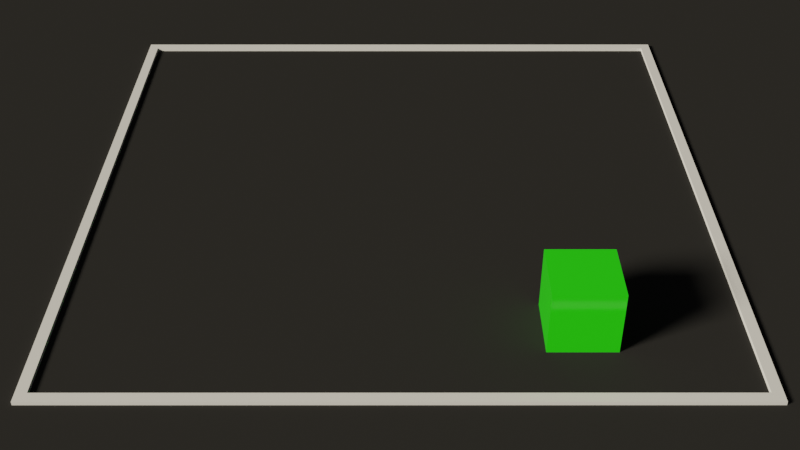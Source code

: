 # Source: voxel_editor.blend  (saved by Blender 2.80.44; exported with 4.5.12 LTS)
import bpy
from mathutils import Matrix  # noqa: F401  (used for matrix-valued properties, if any)

bpy.ops.wm.read_factory_settings(use_empty=True)
scene = bpy.context.scene
scene.name = 'Scene'

# ---- collections
col_collection = bpy.data.collections.new('Collection'); scene.collection.children.link(col_collection)

# ---- images (referenced by path relative to the original .blend; pixels are not part of the script)
import os
ASSET_DIR = os.environ.get("B2B_ASSET_DIR", "")  # directory of the original .blend (textures are referenced by path, not embedded)
HERE = os.path.dirname(os.path.abspath(__file__))  # packed textures are extracted next to this script under _unpacked/

def load_image(name, relpath, width, height, colorspace="sRGB"):
    """Load a texture the original file referenced (path relative to the .blend, or extracted next to this script)."""
    p = next((c for c in (os.path.join(HERE, relpath), os.path.join(ASSET_DIR, relpath)) if relpath and os.path.exists(c)), "")
    if p:
        img = bpy.data.images.load(p, check_existing=True)
        img.name = name
    else:  # same state as the original file: an image datablock whose file is absent (Cycles renders it pink)
        img = bpy.data.images.new(name, width, height)
        img.source = "FILE"
        img.filepath = "//" + (relpath or name)
    img.colorspace_settings.name = colorspace
    return img
img_cube_png = load_image('cube.png', 'textures/cube.png', 1024, 1024, 'sRGB')

# ---- materials (node trees are filled in below, after node groups)
mat_material_002 = bpy.data.materials.new('Material.002')
mat_material_002.displacement_method = 'DISPLACEMENT'
mat_material_002.use_transparent_shadow = False
mat_material_002.roughness = 0.25
mat_material_001 = bpy.data.materials.new('Material.001')
mat_material_001.displacement_method = 'DISPLACEMENT'
mat_material_001.use_transparent_shadow = False
mat_material_001.roughness = 0.25
mat_material = bpy.data.materials.new('Material')
mat_material.displacement_method = 'DISPLACEMENT'
mat_material.use_transparent_shadow = False
mat_material.roughness = 0.25
mat_material_003 = bpy.data.materials.new('Material.003')
mat_material_003.displacement_method = 'DISPLACEMENT'
mat_material_003.use_transparent_shadow = False
mat_material_003.roughness = 0.25

# ---- node groups
ng_armory_pbr = bpy.data.node_groups.new('Armory PBR', 'ShaderNodeTree')
_s = ng_armory_pbr.interface.new_socket(name='Surface', in_out='OUTPUT', socket_type='NodeSocketShader')
_s = ng_armory_pbr.interface.new_socket(name='Displacement', in_out='OUTPUT', socket_type='NodeSocketFloat')
_s = ng_armory_pbr.interface.new_socket(name='Base Color', in_out='INPUT', socket_type='NodeSocketColor')
_s.default_value = (0.8, 0.8, 0.8, 1.0)
_s = ng_armory_pbr.interface.new_socket(name='Opacity', in_out='INPUT', socket_type='NodeSocketFloat')
_s.default_value = 1.0
_s.min_value = 0.0
_s.max_value = 1.0
_s = ng_armory_pbr.interface.new_socket(name='Occlusion', in_out='INPUT', socket_type='NodeSocketFloat')
_s.default_value = 1.0
_s.min_value = 0.0
_s.max_value = 1.0
_s = ng_armory_pbr.interface.new_socket(name='Roughness', in_out='INPUT', socket_type='NodeSocketFloat')
_s.default_value = 0.1
_s.min_value = 0.0
_s.max_value = 1.0
_s = ng_armory_pbr.interface.new_socket(name='Metallic', in_out='INPUT', socket_type='NodeSocketFloat')
_s.min_value = 0.0
_s.max_value = 1.0
_s = ng_armory_pbr.interface.new_socket(name='Normal Map', in_out='INPUT', socket_type='NodeSocketColor')
_s.default_value = (0.5, 0.5, 1.0, 1.0)
_s = ng_armory_pbr.interface.new_socket(name='Emission', in_out='INPUT', socket_type='NodeSocketFloat')
_s.min_value = 0.0
_s.max_value = 100.0
_s = ng_armory_pbr.interface.new_socket(name='Height', in_out='INPUT', socket_type='NodeSocketFloat')
_s.min_value = 0.0
_s.max_value = 1.0
_s = ng_armory_pbr.interface.new_socket(name='Subsurface', in_out='INPUT', socket_type='NodeSocketFloat')
_s.min_value = 0.0
_s.max_value = 1.0
_N = ng_armory_pbr.nodes; _L = ng_armory_pbr.links
n0 = _N.new('ShaderNodeMix'); n0.name = 'Mix'; n0.location = (-970, 21)
n0.data_type = 'RGBA'
n0.blend_type = 'MULTIPLY'
n0.inputs[0].default_value = 1.0
n1 = _N.new('NodeGroupInput'); n1.name = 'Group Input'; n1.location = (-1317, -92)
n1.width = 152
n2 = _N.new('ShaderNodeMixShader'); n2.name = 'Mix Shader'; n2.location = (-438, -318)
n3 = _N.new('ShaderNodeEmission'); n3.name = 'Emission'; n3.location = (-721, -589)
n4 = _N.new('ShaderNodeBsdfPrincipled'); n4.name = 'Principled BSDF'; n4.location = (-744, -47)
n4.width = 185
n4.subsurface_method = 'BURLEY'
n4.inputs[3].default_value = 1.45
n4.inputs[9].default_value = (1.0, 1.0, 1.0)
n5 = _N.new('ShaderNodeNormalMap'); n5.name = 'Normal Map'; n5.location = (-1079, -425)
n6 = _N.new('NodeGroupOutput'); n6.name = 'Group Output'; n6.location = (-21, -242)
n6.width = 158
n7 = _N.new('ShaderNodeMixShader'); n7.name = 'Mix Shader.001'; n7.location = (-255, -71)
n8 = _N.new('ShaderNodeBsdfTransparent'); n8.name = 'Transparent BSDF'; n8.location = (-444, -142)
_L.new(n1.outputs[3], n4.inputs[2])
_L.new(n1.outputs[4], n4.inputs[1])
_L.new(n1.outputs[7], n6.inputs[1])
_L.new(n1.outputs[8], n4.inputs[8])
_L.new(n1.outputs[2], n0.inputs[7])
_L.new(n1.outputs[0], n0.inputs[6])
_L.new(n0.outputs[2], n4.inputs[0])
_L.new(n1.outputs[6], n2.inputs[0])
_L.new(n1.outputs[0], n3.inputs[0])
_L.new(n3.outputs[0], n2.inputs[2])
_L.new(n4.outputs[0], n2.inputs[1])
_L.new(n1.outputs[5], n5.inputs[1])
_L.new(n5.outputs[0], n4.inputs[5])
_L.new(n1.outputs[1], n7.inputs[0])
_L.new(n8.outputs[0], n7.inputs[1])
_L.new(n2.outputs[0], n7.inputs[2])
_L.new(n7.outputs[0], n6.inputs[0])
n6.is_active_output = True

# ---- material node trees
mat_material_002.use_nodes = True; mat_material_002.node_tree.nodes.clear()
_N = mat_material_002.node_tree.nodes; _L = mat_material_002.node_tree.links
n0 = _N.new('ShaderNodeOutputMaterial'); n0.name = 'Material Output'; n0.location = (300, 300)
n1 = _N.new('ShaderNodeGroup'); n1.name = 'Group'; n1.location = (116, 307)
n1.node_tree = ng_armory_pbr
n1.inputs[0].default_value = (0.02367, 0.8, 0.008001, 1.0)
n1.inputs[1].default_value = 1.0
n1.inputs[2].default_value = 1.0
n1.inputs[3].default_value = 0.1
n1.inputs[4].default_value = 0.0
n1.inputs[5].default_value = (0.5, 0.5, 1.0, 1.0)
n1.inputs[6].default_value = 0.0
n1.inputs[7].default_value = 0.0
n1.inputs[8].default_value = 0.0
_L.new(n1.outputs[0], n0.inputs[0])
n0.is_active_output = True
mat_material_001.use_nodes = True; mat_material_001.node_tree.nodes.clear()
_N = mat_material_001.node_tree.nodes; _L = mat_material_001.node_tree.links
n0 = _N.new('ShaderNodeOutputMaterial'); n0.name = 'Material Output'; n0.location = (300, 300)
n1 = _N.new('ShaderNodeBsdfDiffuse'); n1.name = 'Diffuse BSDF'; n1.location = (10, 300)
n1.inputs[0].default_value = (0.0272, 0.0272, 0.0272, 1.0)
_L.new(n1.outputs[0], n0.inputs[0])
n0.is_active_output = True
mat_material.use_nodes = True; mat_material.node_tree.nodes.clear()
_N = mat_material.node_tree.nodes; _L = mat_material.node_tree.links
n0 = _N.new('ShaderNodeOutputMaterial'); n0.name = 'Material Output'; n0.location = (300, 300)
n1 = _N.new('ShaderNodeBsdfPrincipled'); n1.name = 'Principled BSDF'; n1.location = (10, 300)
n1.distribution = 'GGX'
n1.subsurface_method = 'BURLEY'
n1.inputs[3].default_value = 1.45
_L.new(n1.outputs[0], n0.inputs[0])
n0.is_active_output = True
mat_material_003.use_nodes = True; mat_material_003.node_tree.nodes.clear()
_N = mat_material_003.node_tree.nodes; _L = mat_material_003.node_tree.links
n0 = _N.new('ShaderNodeTexCoord'); n0.name = 'Texture Coordinate'; n0.location = (-632, 297)
n1 = _N.new('ShaderNodeOutputMaterial'); n1.name = 'Material Output'; n1.location = (1117, 351)
n2 = _N.new('ShaderNodeMapping'); n2.name = 'Mapping'; n2.location = (125, 383)
n3 = _N.new('ShaderNodeTexCoord'); n3.name = 'Texture Coordinate.001'; n3.location = (-75, 366)
n4 = _N.new('ShaderNodeTexImage'); n4.name = 'Image Texture'; n4.location = (400, 392)
n4.image = img_cube_png
n5 = _N.new('ShaderNodeBsdfDiffuse'); n5.name = 'Diffuse BSDF'; n5.location = (735, 356)
n5.inputs[0].default_value = (0.002573, 0.4011, 0.8, 1.0)
n5.inputs[1].default_value = 1.0
_L.new(n2.outputs[0], n4.inputs[0])
_L.new(n3.outputs[2], n2.inputs[0])
_L.new(n5.outputs[0], n1.inputs[0])
n1.is_active_output = True

# ---- world
world_world = bpy.data.worlds.new('World'); scene.world = world_world
world_world.use_nodes = True; world_world.node_tree.nodes.clear()
_N = world_world.node_tree.nodes; _L = world_world.node_tree.links
n0 = _N.new('ShaderNodeOutputWorld'); n0.name = 'World Output'; n0.location = (300, 300)
n1 = _N.new('ShaderNodeBackground'); n1.name = 'Background'; n1.location = (10, 300)
n1.inputs[0].default_value = (0.01341, 0.01341, 0.01341, 1.0)
n1.inputs[1].default_value = 2.5
n2 = _N.new('ShaderNodeTexSky'); n2.name = 'Sky Texture'; n2.location = (-357, 354)
n2.sky_type = 'HOSEK_WILKIE'
n2.sun_elevation = 1.571
_L.new(n1.outputs[0], n0.inputs[0])
n0.is_active_output = True
world_world.color = (0.05088, 0.05088, 0.05088)
world_world.use_sun_shadow = False
world_world.sun_shadow_jitter_overblur = 0.0

# ---- cameras
cam_camera_001 = bpy.data.cameras.new('Camera.001')
cam_camera_001.dof.focus_distance = 0.0
cam_camera_001.dof.aperture_fstop = 128.0

# ---- lights
light_sun = bpy.data.lights.new('Sun', 'SUN')
light_sun.color = (1.0, 0.912, 0.7428)
light_sun.transmission_factor = 0.0
light_sun.angle = 0.2487
light_sun.energy = 5.0
light_sun.shadow_buffer_clip_start = 0.5
light_sun.shadow_soft_size = 0.125

# ---- meshes
me_cube_001 = bpy.data.meshes.new('Cube.001')
me_cube_001.from_pydata([(0.0, 0.0, 0.0), (0.0, 0.0, 2.0), (0.0, 2.0, 0.0), (0.0, 2.0, 2.0), (2.0, 0.0, 0.0), (2.0, 0.0, 2.0), (2.0, 2.0, 0.0), (2.0, 2.0, 2.0)], [], [(0, 1, 3, 2), (2, 3, 7, 6), (6, 7, 5, 4), (4, 5, 1, 0), (2, 6, 4, 0), (7, 3, 1, 5)])
_uv = me_cube_001.uv_layers.new(name='UVMap')
_uv.uv.foreach_set('vector', [0.375, 0.0, 0.625, 0.0, 0.625, 0.25, 0.375, 0.25, 0.375, 0.25, 0.625, 0.25, 0.625, 0.5, 0.375, 0.5, 0.375, 0.5, 0.625, 0.5, 0.625, 0.75, 0.375, 0.75, 0.375, 0.75, 0.625, 0.75, 0.625, 1.0, 0.375, 1.0, 0.125, 0.5, 0.375, 0.5, 0.375, 0.75, 0.125, 0.75, 0.625, 0.5, 0.875, 0.5, 0.875, 0.75, 0.625, 0.75])
me_cube_001.materials.append(mat_material_002)
me_cube_001.use_remesh_preserve_volume = False
me_cube_001.use_remesh_preserve_attributes = False
me_cube_001.use_mirror_vertex_groups = False
me_cube_001.update()
me_plane_002 = bpy.data.meshes.new('Plane.002')
me_plane_002.from_pydata([(-1.0, -1.0, 0.0), (1.0, -1.0, 0.0), (-1.0, 1.0, 0.0), (1.0, 1.0, 0.0)], [], [(0, 1, 3, 2)])
_uv = me_plane_002.uv_layers.new(name='UVMap')
_uv.uv.foreach_set('vector', [0.0, 0.0, 1.0, 0.0, 1.0, 1.0, 0.0, 1.0])
me_plane_002.materials.append(mat_material_001)
me_plane_002.use_remesh_preserve_volume = False
me_plane_002.use_remesh_preserve_attributes = False
me_plane_002.use_mirror_vertex_groups = False
me_plane_002.update()
me_cube_005 = bpy.data.meshes.new('Cube.005')
me_cube_005.from_pydata([(-5.96e-08, -5.96e-08, -1.0), (-5.96e-08, -5.96e-08, 1.0), (-5.96e-08, 2.0, -1.0), (-5.96e-08, 2.0, 1.0), (2.0, -5.96e-08, -1.0), (2.0, -5.96e-08, 1.0), (2.0, 2.0, -1.0), (2.0, 2.0, 1.0), (0.03311, 1.967, -1.0), (0.03311, 0.03311, -1.0), (0.03311, 0.03311, 1.0), (0.03311, 1.967, 1.0), (1.967, 1.967, -1.0), (1.967, 1.967, 1.0), (1.967, 0.03311, -1.0), (1.967, 0.03311, 1.0)], [], [(0, 1, 3, 2), (2, 3, 7, 6), (6, 7, 5, 4), (4, 5, 1, 0), (8, 12, 13, 11), (9, 8, 11, 10), (12, 14, 15, 13), (14, 9, 10, 15), (0, 9, 14, 4), (7, 13, 15, 5), (6, 12, 8, 2), (1, 10, 11, 3), (5, 15, 10, 1), (2, 8, 9, 0), (4, 14, 12, 6), (3, 11, 13, 7)])
_uv = me_cube_005.uv_layers.new(name='UVMap')
_uv.uv.foreach_set('vector', [0.375, 0.0, 0.625, 0.0, 0.625, 0.25, 0.375, 0.25, 0.375, 0.25, 0.625, 0.25, 0.625, 0.5, 0.375, 0.5, 0.375, 0.5, 0.625, 0.5, 0.625, 0.75, 0.375, 0.75, 0.375, 0.75, 0.625, 0.75, 0.625, 1.0, 0.375, 1.0, 0.375, 0.25, 0.375, 0.5, 0.625, 0.5, 0.625, 0.25, 0.375, 0.0, 0.375, 0.25, 0.625, 0.25, 0.625, 0.0, 0.375, 0.5, 0.375, 0.75, 0.625, 0.75, 0.625, 0.5, 0.375, 0.75, 0.375, 1.0, 0.625, 1.0, 0.625, 0.75, 0.375, 1.0, 0.375, 1.0, 0.375, 0.75, 0.375, 0.75, 0.625, 0.5, 0.625, 0.5, 0.625, 0.75, 0.625, 0.75, 0.375, 0.5, 0.375, 0.5, 0.375, 0.25, 0.375, 0.25, 0.625, 0.0, 0.625, 0.0, 0.625, 0.25, 0.625, 0.25, 0.625, 0.75, 0.625, 0.75, 0.625, 1.0, 0.625, 1.0, 0.375, 0.25, 0.375, 0.25, 0.375, 0.0, 0.375, 0.0, 0.375, 0.75, 0.375, 0.75, 0.375, 0.5, 0.375, 0.5, 0.625, 0.25, 0.625, 0.25, 0.625, 0.5, 0.625, 0.5])
me_cube_005.materials.append(mat_material)
me_cube_005.use_remesh_preserve_volume = False
me_cube_005.use_remesh_preserve_attributes = False
me_cube_005.use_mirror_vertex_groups = False
me_cube_005.update()
me_cube_005.normals_split_custom_set([tuple(v) for v in zip(*[iter([-1.0, 0.0, 0.0, -1.0, 0.0, 0.0, -1.0, 0.0, 0.0, -1.0, 0.0, 0.0, 0.0, 1.0, 0.0, 0.0, 1.0, 0.0, 0.0, 1.0, 0.0, 0.0, 1.0, 0.0, 1.0, 0.0, 0.0, 1.0, 0.0, 0.0, 1.0, 0.0, 0.0, 1.0, 0.0, 0.0, 0.0, -1.0, 0.0, 0.0, -1.0, 0.0, 0.0, -1.0, 0.0, 0.0, -1.0, 0.0, 0.0, -1.0, 0.0, 0.0, -1.0, 0.0, 0.0, -1.0, 0.0, 0.0, -1.0, 0.0, 1.0, 0.0, 0.0, 1.0, 0.0, 0.0, 1.0, 0.0, 0.0, 1.0, 0.0, 0.0, -1.0, 0.0, 0.0, -1.0, 0.0, 0.0, -1.0, 0.0, 0.0, -1.0, 0.0, 0.0, 0.0, 1.0, 0.0, 0.0, 1.0, 0.0, 0.0, 1.0, 0.0, 0.0, 1.0, 0.0, 0.0, 0.0, -1.0, 0.0, 0.0, -1.0, 0.0, 0.0, -1.0, 0.0, 0.0, -1.0, 1.83e-06, 0.0, 1.0, 1.83e-06, 0.0, 1.0, 1.83e-06, 0.0, 1.0, 1.83e-06, 0.0, 1.0, 0.0, 0.0, -1.0, 0.0, 0.0, -1.0, 0.0, 0.0, -1.0, 0.0, 0.0, -1.0, -1.83e-06, 0.0, 1.0, -1.83e-06, 0.0, 1.0, -1.83e-06, 0.0, 1.0, -1.83e-06, 0.0, 1.0, 0.0, 0.0, 1.0, 0.0, 0.0, 1.0, 0.0, 0.0, 1.0, 0.0, 0.0, 1.0, -1.83e-06, 0.0, -1.0, -1.83e-06, 0.0, -1.0, -1.83e-06, 0.0, -1.0, -1.83e-06, 0.0, -1.0, 1.83e-06, 0.0, -1.0, 1.83e-06, 0.0, -1.0, 1.83e-06, 0.0, -1.0, 1.83e-06, 0.0, -1.0, 0.0, 0.0, 1.0, 0.0, 0.0, 1.0, 0.0, 0.0, 1.0, 0.0, 0.0, 1.0])] * 3)])
me_cube_000 = bpy.data.meshes.new('Cube.000')
me_cube_000.from_pydata([], [], [])
_uv = me_cube_000.uv_layers.new(name='UVMap')
_uv.uv.foreach_set('vector', [])
me_cube_000.materials.append(mat_material_003)
me_cube_000.use_remesh_preserve_volume = False
me_cube_000.use_remesh_preserve_attributes = False
me_cube_000.use_mirror_vertex_groups = False
me_cube_000.update()
me_cube_003 = bpy.data.meshes.new('Cube.003')
me_cube_003.from_pydata([(0.0, 0.0, 0.0), (0.0, 0.0, 2.0), (0.0, 2.0, 0.0), (0.0, 2.0, 2.0), (2.0, 0.0, 0.0), (2.0, 0.0, 2.0), (2.0, 2.0, 0.0), (2.0, 2.0, 2.0)], [], [(0, 1, 3, 2), (2, 3, 7, 6), (6, 7, 5, 4), (4, 5, 1, 0), (2, 6, 4, 0), (7, 3, 1, 5)])
_uv = me_cube_003.uv_layers.new(name='UVMap')
_uv.uv.foreach_set('vector', [0.0, 0.0, 1.0, 0.0, 1.0, 1.0, 0.0, 1.0, 0.0, 0.0, 1.0, 0.0, 1.0, 1.0, 0.0, 1.0, 0.0, 0.0, 1.0, 0.0, 1.0, 1.0, 0.0, 1.0, 0.0, 0.0, 1.0, 0.0, 1.0, 1.0, 0.0, 1.0, 0.0, 0.0, 1.0, 0.0, 1.0, 1.0, 0.0, 1.0, 0.0, 0.0, 1.0, 0.0, 1.0, 1.0, 0.0, 1.0])
me_cube_003.materials.append(mat_material_003)
me_cube_003.use_remesh_preserve_volume = False
me_cube_003.use_remesh_preserve_attributes = False
me_cube_003.use_mirror_vertex_groups = False
me_cube_003.update()
me_cube_010 = bpy.data.meshes.new('Cube.010')
me_cube_010.from_pydata([(0.0, 0.0, 1.0), (0.0, 1.0, 1.0), (1.0, 0.0, 1.0), (1.0, 1.0, 1.0)], [], [(3, 1, 0, 2)])
_uv = me_cube_010.uv_layers.new(name='UVMap')
_uv.uv.foreach_set('vector', [0.0, 0.0, 1.0, 0.0, 1.0, 1.0, 0.0, 1.0])
me_cube_010.materials.append(mat_material_003)
me_cube_010.use_remesh_preserve_volume = False
me_cube_010.use_remesh_preserve_attributes = False
me_cube_010.use_mirror_vertex_groups = False
me_cube_010.update()
me_cube_011 = bpy.data.meshes.new('Cube.011')
me_cube_011.from_pydata([(0.0, 0.0, 0.0), (0.0, 0.0, 1.0), (0.0, 1.0, 0.0), (0.0, 1.0, 1.0)], [], [(0, 1, 3, 2)])
_uv = me_cube_011.uv_layers.new(name='UVMap')
_uv.uv.foreach_set('vector', [0.0, 0.0, 1.0, 0.0, 1.0, 1.0, 0.0, 1.0])
me_cube_011.materials.append(mat_material_003)
me_cube_011.use_remesh_preserve_volume = False
me_cube_011.use_remesh_preserve_attributes = False
me_cube_011.use_mirror_vertex_groups = False
me_cube_011.update()
me_cube_012 = bpy.data.meshes.new('Cube.012')
me_cube_012.from_pydata([(0.0, 1.0, 0.0), (0.0, 1.0, 1.0), (1.0, 1.0, 0.0), (1.0, 1.0, 1.0)], [], [(0, 1, 3, 2)])
_uv = me_cube_012.uv_layers.new(name='UVMap')
_uv.uv.foreach_set('vector', [0.0, 0.0, 1.0, 0.0, 1.0, 1.0, 0.0, 1.0])
me_cube_012.materials.append(mat_material_003)
me_cube_012.use_remesh_preserve_volume = False
me_cube_012.use_remesh_preserve_attributes = False
me_cube_012.use_mirror_vertex_groups = False
me_cube_012.update()
me_cube_013 = bpy.data.meshes.new('Cube.013')
me_cube_013.from_pydata([(1.0, 0.0, 0.0), (1.0, 0.0, 1.0), (1.0, 1.0, 0.0), (1.0, 1.0, 1.0)], [], [(2, 3, 1, 0)])
_uv = me_cube_013.uv_layers.new(name='UVMap')
_uv.uv.foreach_set('vector', [0.0, 0.0, 1.0, 0.0, 1.0, 1.0, 0.0, 1.0])
me_cube_013.materials.append(mat_material_003)
me_cube_013.use_remesh_preserve_volume = False
me_cube_013.use_remesh_preserve_attributes = False
me_cube_013.use_mirror_vertex_groups = False
me_cube_013.update()
me_cube_014 = bpy.data.meshes.new('Cube.014')
me_cube_014.from_pydata([(0.0, 0.0, 0.0), (0.0, 0.0, 1.0), (1.0, 0.0, 0.0), (1.0, 0.0, 1.0)], [], [(2, 3, 1, 0)])
_uv = me_cube_014.uv_layers.new(name='UVMap')
_uv.uv.foreach_set('vector', [0.0, 0.0, 1.0, 0.0, 1.0, 1.0, 0.0, 1.0])
me_cube_014.materials.append(mat_material_003)
me_cube_014.use_remesh_preserve_volume = False
me_cube_014.use_remesh_preserve_attributes = False
me_cube_014.use_mirror_vertex_groups = False
me_cube_014.update()
me_cube_015 = bpy.data.meshes.new('Cube.015')
me_cube_015.from_pydata([(0.0, 0.0, 0.0), (0.0, 1.0, 0.0), (1.0, 0.0, 0.0), (1.0, 1.0, 0.0)], [], [(1, 3, 2, 0)])
_uv = me_cube_015.uv_layers.new(name='UVMap')
_uv.uv.foreach_set('vector', [0.0, 0.0, 1.0, 0.0, 1.0, 1.0, 0.0, 1.0])
me_cube_015.materials.append(mat_material_003)
me_cube_015.use_remesh_preserve_volume = False
me_cube_015.use_remesh_preserve_attributes = False
me_cube_015.use_mirror_vertex_groups = False
me_cube_015.update()

# ---- objects
ob_sel = bpy.data.objects.new('sel', me_cube_001)
ob_sun = bpy.data.objects.new('Sun', light_sun)
ob_plane = bpy.data.objects.new('Plane', me_plane_002)
ob_cam = bpy.data.objects.new('cam', cam_camera_001)
ob_empty = bpy.data.objects.new('Empty', None)
ob_cube = bpy.data.objects.new('Cube', me_cube_005)
ob_cen = bpy.data.objects.new('cen', None)
ob_cube_1 = bpy.data.objects.new('cube', me_cube_000)
ob_cube_001 = bpy.data.objects.new('cube.001', me_cube_003)
ob_up = bpy.data.objects.new('up', me_cube_010)
ob_south = bpy.data.objects.new('south', me_cube_011)
ob_west = bpy.data.objects.new('west', me_cube_012)
ob_north = bpy.data.objects.new('north', me_cube_013)
ob_est = bpy.data.objects.new('est', me_cube_014)
ob_down = bpy.data.objects.new('down', me_cube_015)

# ---- transforms, parenting, visibility, modifiers, constraints
ob_sel.location = (1.0, 2.0, 0.0)
ob_sel.scale = (0.5, 0.5, 0.5)
ob_sel.lineart.crease_threshold = 0.0
ob_sun.location = (3.18, 10.68, 9.731)
ob_sun.rotation_euler = (-0.9845, -0.6059, 0.1529)
ob_sun.lineart.crease_threshold = 0.0
ob_plane.location = (5.0, 5.0, 0.0)
ob_plane.scale = (80.0, 80.0, 80.0)
ob_plane.lineart.crease_threshold = 0.0
ob_cam.location = (-10.19, 4.994, 10.34)
ob_cam.rotation_euler = (0.9389, 3.527e-08, -1.571)
ob_cam.lineart.crease_threshold = 0.0
ob_empty.location = (0.005591, -0.1922, 0.03932)
ob_empty.empty_display_type = 'CUBE'
ob_empty.empty_display_size = 0.5
ob_empty.lineart.crease_threshold = 0.0
ob_cube.location = (0.0, 0.0, 0.0)
ob_cube.scale = (5.0, 5.0, 0.0607)
ob_cube.lineart.crease_threshold = 0.0
ob_cen.location = (5.0, 5.0, 0.0)
ob_cen.empty_display_type = 'SPHERE'
ob_cen.lineart.crease_threshold = 0.0
ob_cube_1.location = (0.0, 0.0, 0.0)
ob_cube_1.hide_render = True
ob_cube_1.lineart.crease_threshold = 0.0
ob_cube_001.location = (0.0, -3.825, 0.0)
ob_cube_001.scale = (0.5, 0.5, 0.5)
ob_cube_001.hide_render = True
ob_cube_001.lineart.crease_threshold = 0.0
ob_up.location = (0.0, 0.0, 0.0)
ob_up.hide_render = True
ob_up.lineart.crease_threshold = 0.0
ob_south.location = (0.0, 0.0, 0.0)
ob_south.hide_render = True
ob_south.lineart.crease_threshold = 0.0
ob_west.location = (0.0, 0.0, 0.0)
ob_west.hide_render = True
ob_west.lineart.crease_threshold = 0.0
ob_north.location = (0.0, 0.0, 0.0)
ob_north.hide_render = True
ob_north.lineart.crease_threshold = 0.0
ob_est.location = (0.0, 0.0, 0.0)
ob_est.hide_render = True
ob_est.lineart.crease_threshold = 0.0
ob_down.location = (0.0, 0.0, 0.0)
ob_down.hide_render = True
ob_down.lineart.crease_threshold = 0.0

# ---- collection membership
col_collection.objects.link(ob_sel)
col_collection.objects.link(ob_sun)
col_collection.objects.link(ob_plane)
col_collection.objects.link(ob_cam)
col_collection.objects.link(ob_empty)
col_collection.objects.link(ob_cube)
col_collection.objects.link(ob_cen)
col_collection.objects.link(ob_cube_1)
col_collection.objects.link(ob_cube_001)
col_collection.objects.link(ob_up)
col_collection.objects.link(ob_south)
col_collection.objects.link(ob_west)
col_collection.objects.link(ob_north)
col_collection.objects.link(ob_est)
col_collection.objects.link(ob_down)

# ---- scene / render settings (as saved in the file)
scene.camera = ob_cam
scene.frame_start = 1; scene.frame_end = 250; scene.frame_set(1)
scene.render.engine = 'BLENDER_EEVEE_NEXT'
scene.render.resolution_percentage = 50
scene.render.motion_blur_shutter = 1.0
scene.cycles.use_denoising = False
scene.cycles.samples = 128
scene.cycles.sampling_pattern = 'TABULATED_SOBOL'
scene.cycles.use_adaptive_sampling = False
scene.cycles.use_light_tree = False
scene.eevee.use_gtao = True
scene.view_settings.view_transform = 'Filmic'
bpy.context.view_layer.update()

